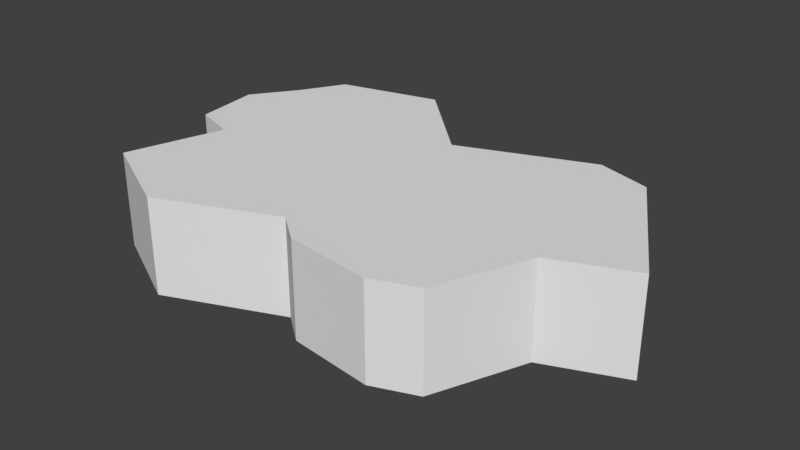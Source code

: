 # Source: 0InselEbene3.blend  (saved by Blender 2.79.0; exported with 4.5.12 LTS)
import bpy
from mathutils import Matrix  # noqa: F401  (used for matrix-valued properties, if any)

bpy.ops.wm.read_factory_settings(use_empty=True)
scene = bpy.context.scene
scene.name = 'Scene'

# ---- collections
col_collection_1 = bpy.data.collections.new('Collection 1'); scene.collection.children.link(col_collection_1)

# ---- materials (node trees are filled in below, after node groups)
mat_ground = bpy.data.materials.new('Ground')
mat_ground.alpha_threshold = 0.0
mat_ground.use_transparent_shadow = False
mat_ground.roughness = 0.5
mat_side = bpy.data.materials.new('Side')
mat_side.alpha_threshold = 0.0
mat_side.use_transparent_shadow = False
mat_side.roughness = 0.5

# ---- material node trees

# ---- world
world_world = bpy.data.worlds.new('World'); scene.world = world_world
world_world.color = (0.05088, 0.05088, 0.05088)
world_world.use_sun_shadow = False
world_world.sun_shadow_jitter_overblur = 0.0
world_world.cycles.sampling_method = 'MANUAL'

# ---- meshes
me_plane = bpy.data.meshes.new('Plane')
me_plane.from_pydata([(-0.02552, 0.3285, 0.3), (-0.2934, 0.5899, 0.3), (-0.6135, 0.5115, 0.3), (-0.6919, 0.3743, 0.3), (-0.6919, 0.3743, 0.0), (-0.6135, 0.5115, 0.0), (-0.2934, 0.5899, 0.0), (-0.02552, 0.3285, 0.0), (0.3861, 0.4853, 0.0), (0.5559, 0.4331, 0.0), (0.7911, 0.01494, 0.0), (0.5494, -0.08306, 0.0), (0.4318, -0.3705, 0.0), (0.2946, -0.4228, 0.0), (0.02675, -0.3901, 0.0), (-0.06472, -0.3182, 0.0), (-0.4306, -0.4685, 0.0), (-0.718, -0.3248, 0.0), (-0.6266, -0.01773, 0.0), (-0.7638, 0.02801, 0.0), (-0.7899, 0.2371, 0.0), (0.3861, 0.4853, 0.3), (0.5559, 0.4331, 0.3), (0.7911, 0.01494, 0.3), (0.5494, -0.08306, 0.3), (0.4318, -0.3705, 0.3), (0.2946, -0.4228, 0.3), (0.02675, -0.3901, 0.3), (-0.06472, -0.3182, 0.3), (-0.4306, -0.4685, 0.3), (-0.718, -0.3248, 0.3), (-0.6266, -0.01773, 0.3), (-0.7638, 0.02801, 0.3), (-0.7899, 0.2371, 0.3)], [], [(5, 4, 3, 2), (20, 19, 32, 33), (22, 21, 0, 1, 2, 3, 33, 32, 31, 30, 29, 28, 27, 26, 25, 24, 23), (9, 10, 11, 12, 13, 14, 15, 16, 17, 18, 19, 20, 4, 5, 6, 7, 8), (13, 12, 25, 26), (6, 5, 2, 1), (4, 20, 33, 3), (14, 13, 26, 27), (7, 6, 1, 0), (15, 14, 27, 28), (8, 7, 0, 21), (16, 15, 28, 29), (9, 8, 21, 22), (17, 16, 29, 30), (10, 9, 22, 23), (18, 17, 30, 31), (11, 10, 23, 24), (19, 18, 31, 32), (12, 11, 24, 25)])
_uv = me_plane.uv_layers.new(name='UVMap')
_uv.uv.foreach_set('vector', [0.8987, 0.576, 0.8987, 0.6602, 0.7351, 0.6602, 0.7351, 0.576, 0.8987, 0.7492, 0.8987, 0.8419, 0.7351, 0.8419, 0.7351, 0.7492, 0.778, 0.7165, 0.693, 0.7427, 0.4872, 0.6643, 0.3533, 0.7949, 0.1933, 0.7557, 0.1541, 0.6871, 0.1051, 0.6185, 0.1181, 0.514, 0.1867, 0.4911, 0.141, 0.3376, 0.2847, 0.2657, 0.4676, 0.3409, 0.5134, 0.3049, 0.6473, 0.2886, 0.7159, 0.3147, 0.7747, 0.4585, 0.8956, 0.5075, 0.1145, 0.1112, 0.3502, 0.0, 0.3952, 0.132, 0.5477, 0.2043, 0.5714, 0.2791, 0.5444, 0.4206, 0.5022, 0.4669, 0.5714, 0.6667, 0.4833, 0.8149, 0.3193, 0.7559, 0.2897, 0.8274, 0.175, 0.8343, 0.1037, 0.7775, 0.03169, 0.7312, 0.0, 0.5581, 0.1515, 0.4243, 0.08023, 0.1999, 0.8987, 0.519, 0.8987, 0.576, 0.7351, 0.576, 0.7351, 0.519, 0.7351, 0.6405, 0.7351, 0.7933, 0.5714, 0.7933, 0.5714, 0.6405, 0.8987, 0.6602, 0.8987, 0.7492, 0.7351, 0.7492, 0.7351, 0.6602, 0.8987, 0.3804, 0.8987, 0.519, 0.7351, 0.519, 0.7351, 0.3804, 0.7351, 0.4649, 0.7351, 0.6405, 0.5714, 0.6405, 0.5714, 0.4649, 0.8987, 0.3206, 0.8987, 0.3804, 0.7351, 0.3804, 0.7351, 0.3206, 0.7351, 0.2767, 0.7351, 0.4649, 0.5714, 0.4649, 0.5714, 0.2767, 0.8987, 0.171, 0.8987, 0.3206, 0.7351, 0.3206, 0.7351, 0.171, 0.7351, 0.1819, 0.7351, 0.2767, 0.5714, 0.2767, 0.5714, 0.1819, 0.8987, 3.18e-08, 0.8987, 0.171, 0.7351, 0.171, 0.7351, 0.0, 0.7351, 0.0, 0.7351, 0.1819, 0.5714, 0.1819, 0.5714, 3.18e-08, 0.5714, 0.9612, 0.5714, 0.7933, 0.7351, 0.7933, 0.7351, 0.9612, 0.8987, 9.937e-09, 1.0, 0.0, 1.0, 0.16, 0.8987, 0.16, 0.8987, 0.16, 0.9774, 0.16, 0.9774, 0.3201, 0.8987, 0.3201, 3.302e-09, 1.0, 0.0, 0.8343, 0.1636, 0.8343, 0.1636, 1.0])
me_plane.materials.append(mat_ground)
me_plane.materials.append(mat_side)
me_plane.use_remesh_preserve_volume = False
me_plane.use_remesh_preserve_attributes = False
me_plane.use_mirror_vertex_groups = False
me_plane.update()

# ---- objects
ob_plane = bpy.data.objects.new('Plane', me_plane)

# ---- transforms, parenting, visibility, modifiers, constraints
ob_plane.location = (0.0, 0.0, 0.0)
ob_plane.lineart.crease_threshold = 0.0

# ---- collection membership
col_collection_1.objects.link(ob_plane)

# ---- scene / render settings (as saved in the file)
scene.frame_start = 1; scene.frame_end = 250; scene.frame_set(1)
scene.render.engine = 'BLENDER_EEVEE_NEXT'
scene.render.resolution_percentage = 50
scene.render.dither_intensity = 0.0
scene.cycles.use_denoising = False
scene.cycles.samples = 128
scene.cycles.sampling_pattern = 'TABULATED_SOBOL'
scene.cycles.use_adaptive_sampling = False
scene.cycles.use_light_tree = False
scene.cycles.blur_glossy = 0.0
scene.cycles.sample_clamp_indirect = 0.0
scene.view_settings.view_transform = 'Standard'
bpy.context.view_layer.update()

# ---- added for rendering (the .blend has no active camera and no usable light): camera, sun
cam_auto = bpy.data.cameras.new('AutoCamera')
cam_auto.lens = 50.0
cam_auto.sensor_width = 36.0
cam_auto.clip_end = 1000.0
ob_auto_camera = bpy.data.objects.new('AutoCamera', cam_auto)
scene.collection.objects.link(ob_auto_camera)
ob_auto_camera.location = (1.78266, -2.07778, 1.57563)
ob_auto_camera.rotation_euler = (1.09748, -7.21219e-08, 0.694738)
scene.camera = ob_auto_camera
light_auto_sun = bpy.data.lights.new('AutoSun', 'SUN')
light_auto_sun.energy = 3.0
light_auto_sun.angle = 0.0523599
ob_auto_sun = bpy.data.objects.new('AutoSun', light_auto_sun)
scene.collection.objects.link(ob_auto_sun)
ob_auto_sun.rotation_euler = (0.872665, 0.174533, 0.523599)
bpy.context.view_layer.update()
